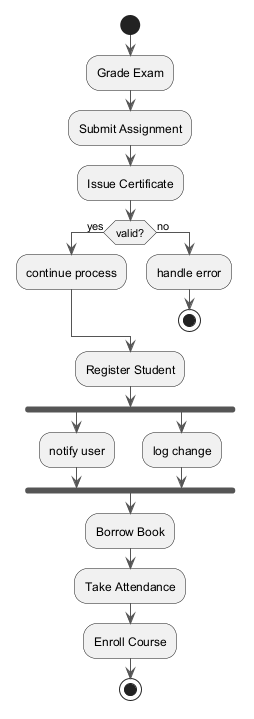

The diagram above was rendered by PlantUML. Its source (embedded in the PNG):
@startuml
skinparam backgroundColor #FFFFFF
skinparam classBackgroundColor #E8F4FA
skinparam classBorderColor #2C7DA0
skinparam ArrowColor #555555
start
:Grade Exam;
:Submit Assignment;
:Issue Certificate;
if (valid?) then (yes)
:continue process;
else (no)
:handle error;
stop
endif
:Register Student;
fork
:notify user;
fork again
:log change;
end fork
:Borrow Book;
:Take Attendance;
:Enroll Course;
stop
@enduml